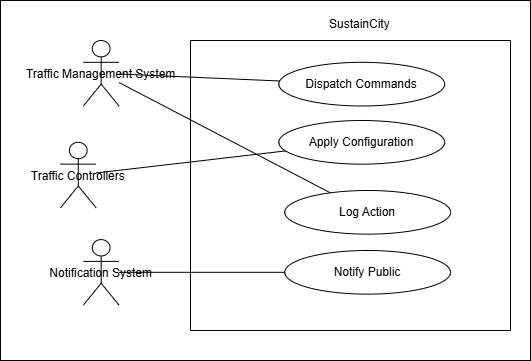

The diagram above was exported from draw.io. Its source (the exported page's mxGraphModel, read from the mxfile embedded in the PNG):
<mxGraphModel dx="1601" dy="1670" grid="1" gridSize="10" guides="1" tooltips="1" connect="1" arrows="1" fold="1" page="1" pageScale="1" pageWidth="827" pageHeight="1169" math="0" shadow="0" adaptiveColors="none">
  <root>
    <mxCell id="0" />
    <mxCell id="1" parent="0" />
    <mxCell id="jbtWvPfm2PMVZHb0VxUd-113" value="" style="group;strokeColor=default;movable=1;resizable=1;rotatable=1;deletable=1;editable=1;locked=0;connectable=1;" vertex="1" connectable="0" parent="1">
      <mxGeometry x="-70" y="-40" width="530" height="360" as="geometry" />
    </mxCell>
    <mxCell id="102" value="Traffic Controllers" style="shape=umlActor;" parent="jbtWvPfm2PMVZHb0VxUd-113" vertex="1">
      <mxGeometry x="60.00430167597766" y="141.8145454545454" width="35.530726256983236" height="65.45454545454544" as="geometry" />
    </mxCell>
    <mxCell id="103" value="Notification System" style="shape=umlActor;" parent="jbtWvPfm2PMVZHb0VxUd-113" vertex="1">
      <mxGeometry x="82.90430167597765" y="239.08636363636364" width="35.530726256983236" height="65.45454545454544" as="geometry" />
    </mxCell>
    <mxCell id="106" value="Dispatch Commands" style="ellipse;whiteSpace=wrap;html=1;" parent="jbtWvPfm2PMVZHb0VxUd-113" vertex="1">
      <mxGeometry x="278.3258100558659" y="61.823636363636346" width="165.81005586592178" height="43.636363636363626" as="geometry" />
    </mxCell>
    <mxCell id="107" value="Apply Configuration" style="ellipse;whiteSpace=wrap;html=1;" parent="jbtWvPfm2PMVZHb0VxUd-113" vertex="1">
      <mxGeometry x="278.3258100558659" y="119.99818181818182" width="165.81005586592178" height="43.636363636363626" as="geometry" />
    </mxCell>
    <mxCell id="108" value="Log Action" style="ellipse;whiteSpace=wrap;html=1;" parent="jbtWvPfm2PMVZHb0VxUd-113" vertex="1">
      <mxGeometry x="284.2458100558659" y="190.0027272727272" width="165.81005586592178" height="43.636363636363626" as="geometry" />
    </mxCell>
    <mxCell id="109" value="Notify Public" style="ellipse;whiteSpace=wrap;html=1;" parent="jbtWvPfm2PMVZHb0VxUd-113" vertex="1">
      <mxGeometry x="284.24402234636864" y="249.99727272727264" width="165.81005586592178" height="43.636363636363626" as="geometry" />
    </mxCell>
    <mxCell id="111" style="endArrow=none;" parent="jbtWvPfm2PMVZHb0VxUd-113" source="102" target="107" edge="1">
      <mxGeometry relative="1" as="geometry" />
    </mxCell>
    <mxCell id="113" style="endArrow=none;" parent="jbtWvPfm2PMVZHb0VxUd-113" source="103" target="109" edge="1">
      <mxGeometry relative="1" as="geometry" />
    </mxCell>
    <mxCell id="e0GRH_WYOdfM8Aj5jROL-117" value="SustainCity&amp;nbsp;" style="text;html=1;align=center;verticalAlign=middle;whiteSpace=wrap;rounded=0;" vertex="1" parent="jbtWvPfm2PMVZHb0VxUd-113">
      <mxGeometry x="284.24581005586583" y="7.279999999999999" width="153.96648044692736" height="32.72727272727272" as="geometry" />
    </mxCell>
    <mxCell id="101" value="Traffic Management System" style="shape=umlActor;" parent="jbtWvPfm2PMVZHb0VxUd-113" vertex="1">
      <mxGeometry x="82.90430167597765" y="40.004545454545436" width="35.530726256983236" height="65.45454545454544" as="geometry" />
    </mxCell>
    <mxCell id="110" style="endArrow=none;" parent="jbtWvPfm2PMVZHb0VxUd-113" source="101" target="106" edge="1">
      <mxGeometry relative="1" as="geometry" />
    </mxCell>
    <mxCell id="112" style="endArrow=none;" parent="jbtWvPfm2PMVZHb0VxUd-113" source="101" target="108" edge="1">
      <mxGeometry relative="1" as="geometry" />
    </mxCell>
    <mxCell id="jbtWvPfm2PMVZHb0VxUd-120" value="" style="swimlane;startSize=0;pointerEvents=0;strokeColor=default;align=center;verticalAlign=top;fontFamily=Helvetica;fontSize=12;fontColor=default;resizable=1;fillColor=none;gradientColor=none;" vertex="1" parent="1">
      <mxGeometry x="120" width="320" height="290" as="geometry" />
    </mxCell>
  </root>
</mxGraphModel>